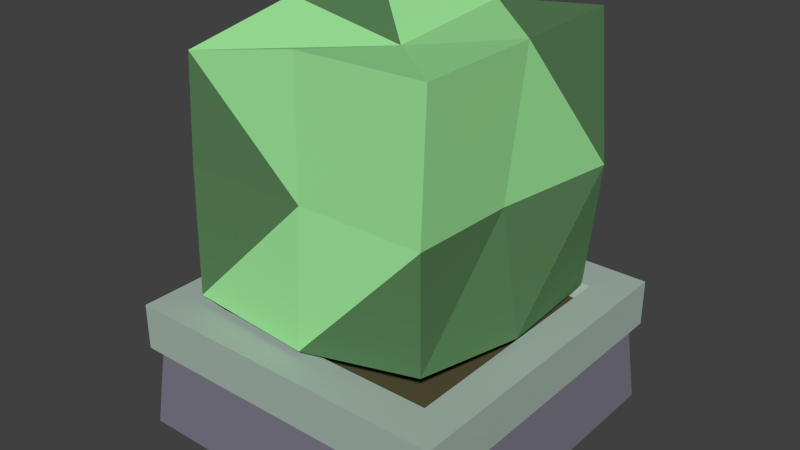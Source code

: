 # Source: 1x1Hedge_001.blend  (saved by Blender 2.78.0; exported with 4.5.12 LTS)
import bpy
from mathutils import Matrix  # noqa: F401  (used for matrix-valued properties, if any)

bpy.ops.wm.read_factory_settings(use_empty=True)
scene = bpy.context.scene
scene.name = 'Scene'

# ---- collections
col_collection_1 = bpy.data.collections.new('Collection 1'); scene.collection.children.link(col_collection_1)

# ---- materials (node trees are filled in below, after node groups)
mat_gardenwall00 = bpy.data.materials.new('GardenWall00')
mat_gardenwall00.alpha_threshold = 0.0
mat_gardenwall00.use_transparent_shadow = False
mat_gardenwall00.diffuse_color = (0.199, 0.1909, 0.2423, 1.0)
mat_gardenwall00.roughness = 0.5
mat_gardensoil = bpy.data.materials.new('GardenSoil')
mat_gardensoil.alpha_threshold = 0.0
mat_gardensoil.use_transparent_shadow = False
mat_gardensoil.diffuse_color = (0.09741, 0.08496, 0.04149, 1.0)
mat_gardensoil.roughness = 0.5
mat_gardenstone00 = bpy.data.materials.new('GardenStone00')
mat_gardenstone00.alpha_threshold = 0.0
mat_gardenstone00.use_transparent_shadow = False
mat_gardenstone00.diffuse_color = (0.3855, 0.4795, 0.4233, 1.0)
mat_gardenstone00.roughness = 0.5
mat_gardenleaf00 = bpy.data.materials.new('GardenLeaf00')
mat_gardenleaf00.alpha_threshold = 0.0
mat_gardenleaf00.use_transparent_shadow = False
mat_gardenleaf00.diffuse_color = (0.3667, 0.8469, 0.3448, 1.0)
mat_gardenleaf00.roughness = 0.5
mat_gardenleaf01 = bpy.data.materials.new('GardenLeaf01')
mat_gardenleaf01.alpha_threshold = 0.0
mat_gardenleaf01.use_transparent_shadow = False
mat_gardenleaf01.diffuse_color = (0.1092, 0.2423, 0.1031, 1.0)
mat_gardenleaf01.roughness = 0.5

# ---- material node trees

# ---- world
world_world = bpy.data.worlds.new('World'); scene.world = world_world
world_world.color = (0.05088, 0.05088, 0.05088)
world_world.use_sun_shadow = False
world_world.sun_shadow_jitter_overblur = 0.0
world_world.cycles.sampling_method = 'NONE'
world_world.cycles.sample_map_resolution = 256

# ---- meshes
me_cube_025 = bpy.data.meshes.new('Cube.025')
me_cube_025.from_pydata([(0.01217, 0.9869, 0.6807), (0.01918, 1.358, 0.01346), (-0.7102, 0.9309, -0.01817), (-0.04493, 0.5741, -0.00804), (-0.05062, 1.018, -0.7073), (0.7071, 0.9527, 0.0536), (0.7191, 1.453, -0.05968), (0.7486, 0.9854, 0.6732), (0.01519, 0.4986, 0.7244), (-0.0009486, 1.456, 0.6649), (-0.7346, 0.8896, -0.684), (-0.7506, 0.5127, -0.01066), (-0.7584, 0.9797, 0.6704), (-0.746, 1.431, 0.0009077), (-0.01477, 0.5502, -0.6925), (0.006286, 1.394, -0.7326), (0.7614, 0.9203, -0.7119), (0.7926, 0.4985, 0.01225), (0.7142, 1.46, -0.6533), (0.7167, 0.4707, -0.6629), (0.7859, 1.476, 0.6844), (0.6933, 0.5374, 0.6038), (-0.7658, 1.452, -0.6428), (-0.734, 0.5085, -0.7039), (-0.6923, 1.369, 0.6871), (-0.7621, 0.5082, 0.6844), (-0.9855, 1.426e-07, 0.875), (-0.9387, 0.3, 0.8334), (-0.9855, -1.426e-07, -0.875), (-0.9387, 0.3, -0.8334), (0.9855, 1.426e-07, 0.875), (0.9387, 0.3, 0.8334), (0.9855, -1.426e-07, -0.875), (0.9387, 0.3, -0.8334), (-0.9878, 0.3069, 0.877), (-0.9878, 0.3069, -0.877), (0.9878, 0.3069, -0.877), (0.9878, 0.3069, 0.877), (-0.7293, 0.4277, 0.6185), (-0.7293, 0.4277, -0.6185), (0.7293, 0.4277, -0.6185), (0.7293, 0.4277, 0.6185), (-0.9878, 0.4772, 0.877), (-0.9878, 0.4772, -0.877), (0.9878, 0.4772, -0.877), (0.9878, 0.4772, 0.877), (-0.7701, 0.4772, 0.6594), (-0.7701, 0.4772, -0.6594), (0.7701, 0.4772, -0.6594), (0.7701, 0.4772, 0.6594)], [], [(16, 5, 17), (3, 17, 21), (15, 18, 16), (1, 13, 24), (23, 14, 3), (14, 4, 16), (10, 4, 14), (11, 2, 10), (9, 0, 20), (5, 6, 20), (2, 13, 22), (16, 18, 6), (22, 15, 4), (0, 9, 24), (19, 17, 3), (3, 8, 25), (5, 21, 17), (1, 6, 15), (25, 12, 2), (0, 25, 8), (25, 2, 11), (22, 13, 1), (21, 7, 8), (1, 9, 20), (6, 18, 15), (22, 1, 15), (13, 2, 24), (7, 0, 8), (1, 20, 6), (0, 12, 25), (5, 7, 21), (14, 16, 19), (22, 4, 10), (0, 24, 12), (1, 24, 9), (2, 22, 10), (23, 3, 11), (16, 17, 19), (11, 10, 23), (3, 25, 11), (3, 21, 8), (19, 3, 14), (15, 16, 4), (5, 20, 7), (10, 14, 23), (16, 6, 5), (26, 27, 29, 28), (28, 29, 33, 32), (32, 33, 31, 30), (30, 31, 27, 26), (28, 32, 30, 26), (29, 27, 34, 35), (34, 37, 45, 42), (27, 31, 37, 34), (33, 29, 35, 36), (31, 33, 36, 37), (40, 39, 38, 41), (36, 35, 43, 44), (37, 36, 44, 45), (35, 34, 42, 43), (46, 47, 43, 42), (47, 48, 44, 43), (48, 49, 45, 44), (49, 46, 42, 45), (38, 39, 47, 46), (39, 40, 48, 47), (40, 41, 49, 48), (41, 38, 46, 49), (0, 7, 20), (2, 12, 24)])
me_cube_025.polygons.foreach_set('material_index', [4, 4, 4, 3, 4, 3, 3, 4, 3, 3, 4, 4, 3, 3, 3, 4, 4, 3, 4, 3, 4, 4, 4, 3, 4, 3, 3, 3, 3, 4, 4, 4, 3, 4, 3, 3, 4, 4, 4, 3, 3, 4, 3, 3, 4, 3, 0, 0, 0, 0, 0, 2, 2, 2, 2, 2, 1, 2, 2, 2, 2, 2, 2, 2, 2, 2, 2, 2, 3, 4])
me_cube_025.materials.append(mat_gardenwall00)
me_cube_025.materials.append(mat_gardensoil)
me_cube_025.materials.append(mat_gardenstone00)
me_cube_025.materials.append(mat_gardenleaf00)
me_cube_025.materials.append(mat_gardenleaf01)
me_cube_025.use_remesh_preserve_volume = False
me_cube_025.use_remesh_preserve_attributes = False
me_cube_025.use_mirror_vertex_groups = False
me_cube_025.update()

# ---- objects
ob_1x1hedge_00 = bpy.data.objects.new('1x1Hedge_00', me_cube_025)

# ---- transforms, parenting, visibility, modifiers, constraints
ob_1x1hedge_00.location = (0.0, 0.0, 0.0)
ob_1x1hedge_00.rotation_euler = (1.571, -0.0, 0.0)
ob_1x1hedge_00.scale = (0.9617, 1.572, 1.083)
ob_1x1hedge_00.lineart.crease_threshold = 0.0

# ---- collection membership
col_collection_1.objects.link(ob_1x1hedge_00)

# ---- scene / render settings (as saved in the file)
scene.frame_start = 1; scene.frame_end = 250; scene.frame_set(0)
scene.render.engine = 'BLENDER_EEVEE_NEXT'
scene.render.resolution_percentage = 50
scene.render.dither_intensity = 0.0
scene.cycles.use_denoising = False
scene.cycles.samples = 10
scene.cycles.sampling_pattern = 'TABULATED_SOBOL'
scene.cycles.light_sampling_threshold = 0.0
scene.cycles.use_adaptive_sampling = False
scene.cycles.use_light_tree = False
scene.cycles.blur_glossy = 0.0
scene.cycles.pixel_filter_type = 'GAUSSIAN'
scene.cycles.sample_clamp_indirect = 0.0
scene.view_settings.view_transform = 'Standard'
bpy.context.view_layer.update()

# ---- added for rendering (the .blend has no active camera and no usable light): camera, sun
cam_auto = bpy.data.cameras.new('AutoCamera')
cam_auto.lens = 50.0
cam_auto.sensor_width = 36.0
cam_auto.clip_end = 1000.0
ob_auto_camera = bpy.data.objects.new('AutoCamera', cam_auto)
scene.collection.objects.link(ob_auto_camera)
ob_auto_camera.location = (3.28435, -3.94122, 3.78733)
ob_auto_camera.rotation_euler = (1.09748, -7.21219e-08, 0.694738)
scene.camera = ob_auto_camera
light_auto_sun = bpy.data.lights.new('AutoSun', 'SUN')
light_auto_sun.energy = 3.0
light_auto_sun.angle = 0.0523599
ob_auto_sun = bpy.data.objects.new('AutoSun', light_auto_sun)
scene.collection.objects.link(ob_auto_sun)
ob_auto_sun.rotation_euler = (0.872665, 0.174533, 0.523599)
bpy.context.view_layer.update()
